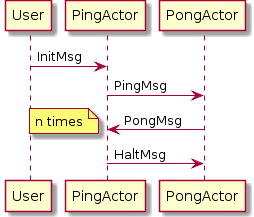

The diagram above was rendered by PlantUML. Its source (embedded in the PNG):
@startuml
User -> PingActor :InitMsg
PingActor -> PongActor :PingMsg
PongActor -> PingActor :PongMsg
note left : n times
PingActor -> PongActor :HaltMsg
@enduml